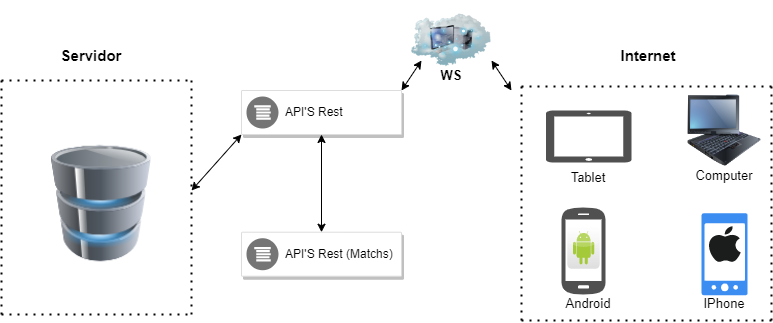

The diagram above was exported from draw.io. Its source (the exported page's mxGraphModel, read from the mxfile embedded in the PNG):
<mxGraphModel dx="794" dy="740" grid="1" gridSize="10" guides="1" tooltips="1" connect="1" arrows="1" fold="1" page="1" pageScale="1" pageWidth="827" pageHeight="1169" math="0" shadow="0">
  <root>
    <mxCell id="0" />
    <mxCell id="1" parent="0" />
    <mxCell id="rmRQSLHyXZkgwHX0lwUu-2" value="" style="image;html=1;image=img/lib/clip_art/computers/Database_128x128.png" vertex="1" parent="1">
      <mxGeometry x="80" y="118" width="100" height="170" as="geometry" />
    </mxCell>
    <mxCell id="rmRQSLHyXZkgwHX0lwUu-3" value="" style="strokeColor=#dddddd;shadow=1;strokeWidth=1;rounded=1;absoluteArcSize=1;arcSize=2;" vertex="1" parent="1">
      <mxGeometry x="270" y="90" width="160" height="44" as="geometry" />
    </mxCell>
    <mxCell id="rmRQSLHyXZkgwHX0lwUu-4" value="API'S Rest" style="sketch=0;dashed=0;connectable=0;html=1;fillColor=#757575;strokeColor=none;shape=mxgraph.gcp2.logs_api;part=1;labelPosition=right;verticalLabelPosition=middle;align=left;verticalAlign=middle;spacingLeft=5;fontSize=12;" vertex="1" parent="rmRQSLHyXZkgwHX0lwUu-3">
      <mxGeometry y="0.5" width="32" height="32" relative="1" as="geometry">
        <mxPoint x="5" y="-16" as="offset" />
      </mxGeometry>
    </mxCell>
    <mxCell id="rmRQSLHyXZkgwHX0lwUu-5" value="" style="strokeColor=#dddddd;shadow=1;strokeWidth=1;rounded=1;absoluteArcSize=1;arcSize=2;" vertex="1" parent="1">
      <mxGeometry x="270" y="231.72" width="160" height="44" as="geometry" />
    </mxCell>
    <mxCell id="rmRQSLHyXZkgwHX0lwUu-6" value="API'S Rest (Matchs)" style="sketch=0;dashed=0;connectable=0;html=1;fillColor=#757575;strokeColor=none;shape=mxgraph.gcp2.logs_api;part=1;labelPosition=right;verticalLabelPosition=middle;align=left;verticalAlign=middle;spacingLeft=5;fontSize=12;" vertex="1" parent="rmRQSLHyXZkgwHX0lwUu-5">
      <mxGeometry y="0.5" width="32" height="32" relative="1" as="geometry">
        <mxPoint x="5" y="-16" as="offset" />
      </mxGeometry>
    </mxCell>
    <mxCell id="rmRQSLHyXZkgwHX0lwUu-7" value="" style="image;html=1;image=img/lib/clip_art/networking/Cloud_Computer_128x128.png" vertex="1" parent="1">
      <mxGeometry x="440" width="80" height="80" as="geometry" />
    </mxCell>
    <mxCell id="rmRQSLHyXZkgwHX0lwUu-8" value="" style="endArrow=none;dashed=1;html=1;dashPattern=1 3;strokeWidth=2;rounded=0;" edge="1" parent="1">
      <mxGeometry width="50" height="50" relative="1" as="geometry">
        <mxPoint x="30" y="314" as="sourcePoint" />
        <mxPoint x="30" y="74" as="targetPoint" />
      </mxGeometry>
    </mxCell>
    <mxCell id="rmRQSLHyXZkgwHX0lwUu-9" value="" style="endArrow=none;dashed=1;html=1;dashPattern=1 3;strokeWidth=2;rounded=0;" edge="1" parent="1">
      <mxGeometry width="50" height="50" relative="1" as="geometry">
        <mxPoint x="220" y="314" as="sourcePoint" />
        <mxPoint x="220" y="74" as="targetPoint" />
      </mxGeometry>
    </mxCell>
    <mxCell id="rmRQSLHyXZkgwHX0lwUu-10" value="" style="endArrow=none;dashed=1;html=1;dashPattern=1 3;strokeWidth=2;rounded=0;" edge="1" parent="1">
      <mxGeometry width="50" height="50" relative="1" as="geometry">
        <mxPoint x="30" y="80" as="sourcePoint" />
        <mxPoint x="220" y="80" as="targetPoint" />
      </mxGeometry>
    </mxCell>
    <mxCell id="rmRQSLHyXZkgwHX0lwUu-11" value="" style="endArrow=none;dashed=1;html=1;dashPattern=1 3;strokeWidth=2;rounded=0;" edge="1" parent="1">
      <mxGeometry width="50" height="50" relative="1" as="geometry">
        <mxPoint x="30" y="314" as="sourcePoint" />
        <mxPoint x="220" y="314" as="targetPoint" />
      </mxGeometry>
    </mxCell>
    <mxCell id="rmRQSLHyXZkgwHX0lwUu-12" value="&lt;b&gt;&lt;font style=&quot;font-size: 15px;&quot;&gt;Servidor&lt;/font&gt;&lt;/b&gt;" style="text;html=1;strokeColor=none;fillColor=none;align=center;verticalAlign=middle;whiteSpace=wrap;rounded=0;" vertex="1" parent="1">
      <mxGeometry x="90" y="40" width="60" height="30" as="geometry" />
    </mxCell>
    <mxCell id="rmRQSLHyXZkgwHX0lwUu-13" value="&lt;font style=&quot;font-size: 13px;&quot;&gt;&lt;b&gt;WS&lt;/b&gt;&lt;/font&gt;" style="text;html=1;strokeColor=none;fillColor=none;align=center;verticalAlign=middle;whiteSpace=wrap;rounded=0;" vertex="1" parent="1">
      <mxGeometry x="450" y="60" width="60" height="30" as="geometry" />
    </mxCell>
    <mxCell id="rmRQSLHyXZkgwHX0lwUu-15" value="" style="endArrow=none;dashed=1;html=1;dashPattern=1 3;strokeWidth=2;rounded=0;" edge="1" parent="1">
      <mxGeometry width="50" height="50" relative="1" as="geometry">
        <mxPoint x="550" y="320" as="sourcePoint" />
        <mxPoint x="550" y="80" as="targetPoint" />
      </mxGeometry>
    </mxCell>
    <mxCell id="rmRQSLHyXZkgwHX0lwUu-16" value="" style="endArrow=none;dashed=1;html=1;dashPattern=1 3;strokeWidth=2;rounded=0;" edge="1" parent="1">
      <mxGeometry width="50" height="50" relative="1" as="geometry">
        <mxPoint x="800" y="320" as="sourcePoint" />
        <mxPoint x="800" y="80" as="targetPoint" />
      </mxGeometry>
    </mxCell>
    <mxCell id="rmRQSLHyXZkgwHX0lwUu-17" value="" style="endArrow=none;dashed=1;html=1;dashPattern=1 3;strokeWidth=2;rounded=0;" edge="1" parent="1">
      <mxGeometry width="50" height="50" relative="1" as="geometry">
        <mxPoint x="550" y="86" as="sourcePoint" />
        <mxPoint x="800" y="86" as="targetPoint" />
      </mxGeometry>
    </mxCell>
    <mxCell id="rmRQSLHyXZkgwHX0lwUu-18" value="" style="endArrow=none;dashed=1;html=1;dashPattern=1 3;strokeWidth=2;rounded=0;" edge="1" parent="1">
      <mxGeometry width="50" height="50" relative="1" as="geometry">
        <mxPoint x="550" y="320" as="sourcePoint" />
        <mxPoint x="800" y="320" as="targetPoint" />
      </mxGeometry>
    </mxCell>
    <mxCell id="rmRQSLHyXZkgwHX0lwUu-20" value="" style="sketch=0;html=1;aspect=fixed;strokeColor=none;shadow=0;align=center;verticalAlign=top;fillColor=#3B8DF1;shape=mxgraph.gcp2.phone_android" vertex="1" parent="1">
      <mxGeometry x="730" y="212.65" width="46" height="82.14" as="geometry" />
    </mxCell>
    <mxCell id="rmRQSLHyXZkgwHX0lwUu-21" value="" style="dashed=0;outlineConnect=0;html=1;align=center;labelPosition=center;verticalLabelPosition=bottom;verticalAlign=top;shape=mxgraph.webicons.android;gradientColor=#DFDEDE" vertex="1" parent="1">
      <mxGeometry x="595.8" y="225.73000000000002" width="32.4" height="42.4" as="geometry" />
    </mxCell>
    <mxCell id="rmRQSLHyXZkgwHX0lwUu-22" value="" style="sketch=0;pointerEvents=1;shadow=0;dashed=0;html=1;strokeColor=none;fillColor=#505050;labelPosition=center;verticalLabelPosition=bottom;verticalAlign=top;outlineConnect=0;align=center;shape=mxgraph.office.devices.cell_phone_android_standalone;" vertex="1" parent="1">
      <mxGeometry x="590" y="205.86" width="44" height="88.93" as="geometry" />
    </mxCell>
    <mxCell id="rmRQSLHyXZkgwHX0lwUu-23" value="" style="dashed=0;outlineConnect=0;html=1;align=center;labelPosition=center;verticalLabelPosition=bottom;verticalAlign=top;shape=mxgraph.weblogos.apple;fillColor=#1B1C1C;strokeColor=none" vertex="1" parent="1">
      <mxGeometry x="736.8" y="225.73000000000002" width="32.4" height="36.2" as="geometry" />
    </mxCell>
    <mxCell id="rmRQSLHyXZkgwHX0lwUu-24" value="" style="sketch=0;pointerEvents=1;shadow=0;dashed=0;html=1;strokeColor=none;fillColor=#505050;labelPosition=center;verticalLabelPosition=bottom;verticalAlign=top;outlineConnect=0;align=center;shape=mxgraph.office.devices.tablet_ipad;" vertex="1" parent="1">
      <mxGeometry x="574.5" y="110" width="85.5" height="52" as="geometry" />
    </mxCell>
    <mxCell id="rmRQSLHyXZkgwHX0lwUu-25" value="" style="image;html=1;image=img/lib/clip_art/computers/IBM_Tablet_128x128.png" vertex="1" parent="1">
      <mxGeometry x="716.5" y="90" width="73" height="80" as="geometry" />
    </mxCell>
    <mxCell id="rmRQSLHyXZkgwHX0lwUu-26" value="&lt;b&gt;&lt;font style=&quot;font-size: 15px;&quot;&gt;Internet&lt;/font&gt;&lt;/b&gt;" style="text;html=1;strokeColor=none;fillColor=none;align=center;verticalAlign=middle;whiteSpace=wrap;rounded=0;" vertex="1" parent="1">
      <mxGeometry x="647" y="40" width="60" height="30" as="geometry" />
    </mxCell>
    <mxCell id="rmRQSLHyXZkgwHX0lwUu-28" value="Tablet" style="text;html=1;strokeColor=none;fillColor=none;align=center;verticalAlign=middle;whiteSpace=wrap;rounded=0;fontSize=13;" vertex="1" parent="1">
      <mxGeometry x="587" y="162" width="60" height="30" as="geometry" />
    </mxCell>
    <mxCell id="rmRQSLHyXZkgwHX0lwUu-29" value="Computer&lt;br&gt;" style="text;html=1;strokeColor=none;fillColor=none;align=center;verticalAlign=middle;whiteSpace=wrap;rounded=0;fontSize=13;" vertex="1" parent="1">
      <mxGeometry x="723" y="160" width="60" height="30" as="geometry" />
    </mxCell>
    <mxCell id="rmRQSLHyXZkgwHX0lwUu-30" value="Android&lt;br&gt;" style="text;html=1;strokeColor=none;fillColor=none;align=center;verticalAlign=middle;whiteSpace=wrap;rounded=0;fontSize=13;" vertex="1" parent="1">
      <mxGeometry x="587" y="288" width="60" height="30" as="geometry" />
    </mxCell>
    <mxCell id="rmRQSLHyXZkgwHX0lwUu-31" value="IPhone&lt;br&gt;" style="text;html=1;strokeColor=none;fillColor=none;align=center;verticalAlign=middle;whiteSpace=wrap;rounded=0;fontSize=13;" vertex="1" parent="1">
      <mxGeometry x="723" y="288" width="60" height="30" as="geometry" />
    </mxCell>
    <mxCell id="rmRQSLHyXZkgwHX0lwUu-32" value="" style="endArrow=classic;startArrow=classic;html=1;rounded=0;fontSize=13;entryX=0;entryY=1;entryDx=0;entryDy=0;" edge="1" parent="1" target="rmRQSLHyXZkgwHX0lwUu-3">
      <mxGeometry width="50" height="50" relative="1" as="geometry">
        <mxPoint x="220" y="190" as="sourcePoint" />
        <mxPoint x="250" y="150" as="targetPoint" />
      </mxGeometry>
    </mxCell>
    <mxCell id="rmRQSLHyXZkgwHX0lwUu-33" value="" style="endArrow=classic;startArrow=classic;html=1;rounded=0;fontSize=13;entryX=0;entryY=0;entryDx=0;entryDy=0;exitX=1;exitY=0;exitDx=0;exitDy=0;" edge="1" parent="1" source="rmRQSLHyXZkgwHX0lwUu-3" target="rmRQSLHyXZkgwHX0lwUu-13">
      <mxGeometry width="50" height="50" relative="1" as="geometry">
        <mxPoint x="400" y="100" as="sourcePoint" />
        <mxPoint x="450" y="50" as="targetPoint" />
      </mxGeometry>
    </mxCell>
    <mxCell id="rmRQSLHyXZkgwHX0lwUu-34" value="" style="endArrow=classic;startArrow=classic;html=1;rounded=0;fontSize=13;entryX=0.5;entryY=1;entryDx=0;entryDy=0;exitX=0.5;exitY=0;exitDx=0;exitDy=0;" edge="1" parent="1" source="rmRQSLHyXZkgwHX0lwUu-5" target="rmRQSLHyXZkgwHX0lwUu-3">
      <mxGeometry width="50" height="50" relative="1" as="geometry">
        <mxPoint x="300" y="210" as="sourcePoint" />
        <mxPoint x="350" y="160" as="targetPoint" />
      </mxGeometry>
    </mxCell>
    <mxCell id="rmRQSLHyXZkgwHX0lwUu-35" value="" style="endArrow=classic;startArrow=classic;html=1;rounded=0;fontSize=13;exitX=1;exitY=0.75;exitDx=0;exitDy=0;" edge="1" parent="1" source="rmRQSLHyXZkgwHX0lwUu-7">
      <mxGeometry width="50" height="50" relative="1" as="geometry">
        <mxPoint x="510" y="130" as="sourcePoint" />
        <mxPoint x="540" y="90" as="targetPoint" />
        <Array as="points" />
      </mxGeometry>
    </mxCell>
  </root>
</mxGraphModel>